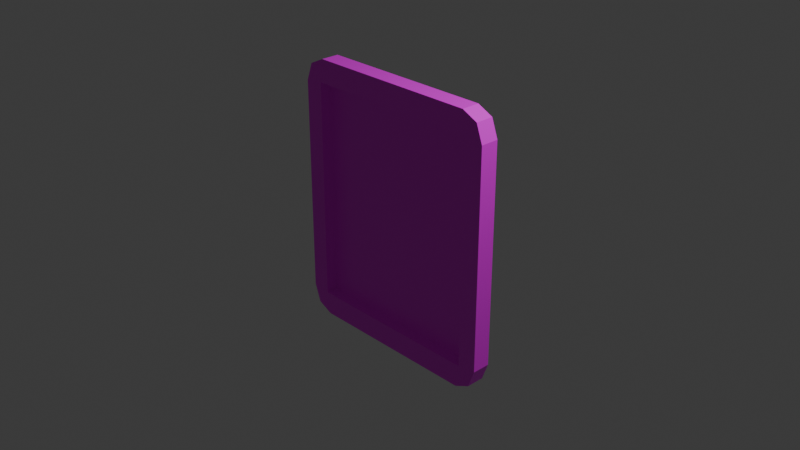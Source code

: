 # Source: Frame.blend  (saved by Blender 5.0.119; exported with 4.5.12 LTS)
import bpy
from mathutils import Matrix  # noqa: F401  (used for matrix-valued properties, if any)

bpy.ops.wm.read_factory_settings(use_empty=True)
scene = bpy.context.scene
scene.name = 'Scene'

# ---- collections
col_collection = bpy.data.collections.new('Collection'); scene.collection.children.link(col_collection)

# ---- images (referenced by path relative to the original .blend; pixels are not part of the script)
import os
ASSET_DIR = os.environ.get("B2B_ASSET_DIR", "")  # directory of the original .blend (textures are referenced by path, not embedded)
HERE = os.path.dirname(os.path.abspath(__file__))  # packed textures are extracted next to this script under _unpacked/

def load_image(name, relpath, width, height, colorspace="sRGB"):
    """Load a texture the original file referenced (path relative to the .blend, or extracted next to this script)."""
    p = next((c for c in (os.path.join(HERE, relpath), os.path.join(ASSET_DIR, relpath)) if relpath and os.path.exists(c)), "")
    if p:
        img = bpy.data.images.load(p, check_existing=True)
        img.name = name
    else:  # same state as the original file: an image datablock whose file is absent (Cycles renders it pink)
        img = bpy.data.images.new(name, width, height)
        img.source = "FILE"
        img.filepath = "//" + (relpath or name)
    img.colorspace_settings.name = colorspace
    return img
img_frametexture_png = load_image('FrameTexture.png', 'FrameTexture.png', 1024, 1024, 'sRGB')

# ---- materials (node trees are filled in below, after node groups)
mat_material_001 = bpy.data.materials.new('Material.001')

# ---- material node trees
mat_material_001.use_nodes = True; mat_material_001.node_tree.nodes.clear()
_N = mat_material_001.node_tree.nodes; _L = mat_material_001.node_tree.links
n0 = _N.new('ShaderNodeBsdfPrincipled'); n0.name = 'Principled BSDF'; n0.location = (-200, 100)
n1 = _N.new('ShaderNodeOutputMaterial'); n1.name = 'Material Output'; n1.location = (200, 100)
n2 = _N.new('ShaderNodeTexImage'); n2.name = 'Image Texture'; n2.location = (-547, 93)
n2.image = img_frametexture_png
_L.new(n0.outputs[0], n1.inputs[0])
_L.new(n2.outputs[0], n0.inputs[0])
n1.is_active_output = True

# ---- world
world_world = bpy.data.worlds.new('World'); scene.world = world_world
world_world.use_nodes = True; world_world.node_tree.nodes.clear()
_N = world_world.node_tree.nodes; _L = world_world.node_tree.links
n0 = _N.new('ShaderNodeOutputWorld'); n0.name = 'World Output'; n0.location = (200, 100)
n1 = _N.new('ShaderNodeBackground'); n1.name = 'Background'; n1.location = (-200, 100)
n1.inputs[0].default_value = (0.05088, 0.05088, 0.05088, 1.0)
_L.new(n1.outputs[0], n0.inputs[0])
n0.is_active_output = True
world_world.color = (0.05088, 0.05088, 0.05088)
world_world.sun_shadow_jitter_overblur = 0.0

# ---- cameras
cam_camera = bpy.data.cameras.new('Camera')
cam_camera.clip_end = 100.0
cam_camera.ortho_scale = 7.314

# ---- lights
light_light = bpy.data.lights.new('Light', 'POINT')
light_light.energy = 1000.0
light_light.shadow_soft_size = 0.1

# ---- meshes
me_plane = bpy.data.meshes.new('Plane')
me_plane.from_pydata([(-0.6761, 0.7646, 0.004566), (-0.6761, -0.7646, 0.004566), (0.7612, -0.7646, 0.004566), (0.7612, 0.7646, 0.004566), (-0.6761, 0.7646, 0.1126), (-0.6761, -0.7646, 0.1126), (0.7612, -0.7646, 0.1126), (0.7612, 0.7646, 0.1126), (-0.6503, -0.9221, -0.05163), (-0.8241, -0.7483, -0.05163), (-0.7732, -0.8712, -0.05163), (0.9093, -0.7483, -0.05163), (0.7355, -0.9221, -0.05163), (0.8584, -0.8712, -0.05163), (-0.8241, 0.7483, -0.05163), (-0.6503, 0.9221, -0.05163), (-0.7732, 0.8712, -0.05163), (0.7355, 0.9221, -0.05163), (0.9093, 0.7483, -0.05163), (0.8584, 0.8712, -0.05163), (-0.6503, 0.9221, 0.1126), (-0.8241, 0.7483, 0.1126), (-0.7732, 0.8712, 0.1126), (-0.8241, -0.7483, 0.1126), (-0.6503, -0.9221, 0.1126), (-0.7732, -0.8712, 0.1126), (0.7355, -0.9221, 0.1126), (0.9093, -0.7483, 0.1126), (0.8584, -0.8712, 0.1126), (0.9093, 0.7483, 0.1126), (0.7355, 0.9221, 0.1126), (0.8584, 0.8712, 0.1126), (0.7355, 0.7483, -0.05163), (-0.6503, 0.7483, -0.05163), (0.7355, -0.7483, -0.05163), (-0.6503, -0.7483, -0.05163)], [], [(1, 2, 3, 0), (1, 0, 4, 5), (3, 2, 6, 7), (0, 3, 7, 4), (2, 1, 5, 6), (20, 22, 4), (22, 21, 4), (23, 25, 5), (25, 24, 5), (26, 28, 6), (28, 27, 6), (29, 31, 7), (31, 30, 7), (14, 21, 22, 16), (16, 22, 20, 15), (29, 18, 19, 31), (31, 19, 17, 30), (11, 27, 28, 13), (13, 28, 26, 12), (23, 9, 10, 25), (25, 10, 8, 24), (14, 9, 23, 21), (8, 12, 26, 24), (11, 18, 29, 27), (17, 15, 20, 30), (5, 4, 21, 23), (4, 7, 30, 20), (6, 5, 24, 26), (7, 6, 27, 29), (16, 15, 33, 14), (12, 34, 11, 13), (8, 35, 34, 12), (32, 33, 15, 17), (18, 32, 17, 19), (14, 33, 35, 9), (34, 35, 33, 32), (9, 35, 8, 10), (11, 34, 32, 18)])
_uv = me_plane.uv_layers.new(name='UVMap')
_uv.uv.foreach_set('vector', [0.2727, 0.2897, 0.6612, 0.2928, 0.674, 0.7117, 0.2855, 0.7086, 0.2727, 0.2897, 0.2855, 0.7086, 0.284, 0.7087, 0.2694, 0.2882, 0.674, 0.7117, 0.6612, 0.2928, 0.6627, 0.2927, 0.6773, 0.7132, 0.2855, 0.7086, 0.674, 0.7117, 0.6773, 0.7132, 0.284, 0.7087, 0.6612, 0.2928, 0.2727, 0.2897, 0.2694, 0.2882, 0.6627, 0.2927, 0.2516, 0.879, 0.2076, 0.8587, 0.2134, 0.7913, 0.2076, 0.8587, 0.1676, 0.819, 0.2134, 0.7913, 0.1658, 0.2203, 0.1921, 0.1483, 0.2165, 0.1883, 0.1921, 0.1483, 0.2361, 0.1475, 0.2165, 0.1883, 0.7384, 0.1125, 0.8058, 0.1152, 0.7518, 0.1785, 0.8058, 0.1152, 0.8006, 0.1818, 0.7518, 0.1785, 0.8223, 0.7756, 0.8373, 0.8539, 0.7487, 0.7913, 0.8373, 0.8539, 0.7601, 0.8449, 0.7487, 0.7913, 0.7354, 0.7349, 0.7912, 0.7349, 0.7912, 0.78, 0.7354, 0.78, 0.2676, 0.8496, 0.2676, 0.7996, 0.3082, 0.7996, 0.3082, 0.8496, 0.737, 0.7253, 0.7896, 0.7253, 0.7896, 0.7679, 0.737, 0.7679, 0.7709, 0.7996, 0.7709, 0.8496, 0.7304, 0.8496, 0.7304, 0.7996, 0.7896, 0.2462, 0.737, 0.2462, 0.737, 0.2036, 0.7896, 0.2036, 0.2676, 0.8513, 0.2676, 0.8012, 0.3082, 0.8012, 0.3082, 0.8513, 0.7912, 0.2267, 0.7354, 0.2267, 0.7354, 0.1815, 0.7912, 0.1815, 0.7709, 0.8012, 0.7709, 0.8513, 0.7304, 0.8513, 0.7304, 0.8012, 0.7354, 0.7349, 0.7354, 0.2267, 0.7912, 0.2267, 0.7912, 0.7349, 0.7304, 0.8513, 0.3082, 0.8513, 0.3082, 0.8012, 0.7304, 0.8012, 0.7896, 0.2462, 0.7896, 0.7253, 0.737, 0.7253, 0.737, 0.2462, 0.7304, 0.8496, 0.3082, 0.8496, 0.3082, 0.7996, 0.7304, 0.7996, 0.2442, 0.2531, 0.2134, 0.7913, 0.1676, 0.819, 0.1658, 0.2203, 0.226, 0.7792, 0.7487, 0.7913, 0.7601, 0.8449, 0.2516, 0.879, 0.7098, 0.185, 0.2165, 0.1883, 0.2361, 0.1475, 0.7384, 0.1125, 0.7124, 0.7553, 0.7518, 0.1785, 0.8006, 0.1818, 0.8223, 0.7756, 0.786, 0.8081, 0.743, 0.8294, 0.74, 0.7635, 0.802, 0.7606, 0.2157, 0.1524, 0.2188, 0.2184, 0.1567, 0.2213, 0.1727, 0.1738, 0.7105, 0.1295, 0.7136, 0.1954, 0.2188, 0.2184, 0.2157, 0.1524, 0.2452, 0.7864, 0.74, 0.7635, 0.743, 0.8294, 0.2482, 0.8524, 0.1831, 0.7893, 0.2452, 0.7864, 0.2482, 0.8524, 0.2034, 0.8351, 0.802, 0.7606, 0.74, 0.7635, 0.7136, 0.1954, 0.7757, 0.1926, 0.9541, 0.416, 0.8806, 0.416, 0.8806, 0.3366, 0.9541, 0.3366, 0.7757, 0.1926, 0.7136, 0.1954, 0.7105, 0.1295, 0.7553, 0.1467, 0.1567, 0.2213, 0.2188, 0.2184, 0.2452, 0.7864, 0.1831, 0.7893])
me_plane.materials.append(mat_material_001)
me_plane.update()

# ---- objects
ob_light = bpy.data.objects.new('Light', light_light)
ob_camera = bpy.data.objects.new('Camera', cam_camera)
ob_frame = bpy.data.objects.new('Frame', me_plane)

# ---- transforms, parenting, visibility, modifiers, constraints
ob_light.location = (4.076, 1.005, 5.904)
ob_light.rotation_euler = (0.6503, 0.05522, 1.866)
ob_light.lock_rotations_4d = False
ob_light.empty_display_type = 'ARROWS'
ob_light.color = (0.0, 0.0, 0.0, 0.0)
ob_light.lineart.crease_threshold = 0.0
ob_camera.location = (7.359, -6.926, 4.958)
ob_camera.rotation_euler = (1.109, 0.0, 0.8149)
ob_camera.lock_rotations_4d = False
ob_camera.empty_display_type = 'ARROWS'
ob_camera.color = (0.0, 0.0, 0.0, 0.0)
ob_camera.display_type = 'WIRE'
ob_camera.lineart.crease_threshold = 0.0
ob_frame.location = (-0.063, 0.0, 0.0)
ob_frame.rotation_euler = (1.571, -0.0, -0.0)
ob_frame.scale = (1.409, 1.607, 1.233)

# ---- collection membership
col_collection.objects.link(ob_light)
col_collection.objects.link(ob_camera)
col_collection.objects.link(ob_frame)

# ---- scene / render settings (as saved in the file)
scene.camera = ob_camera
scene.frame_start = 1; scene.frame_end = 250; scene.frame_set(1)
scene.render.engine = 'BLENDER_EEVEE_NEXT'
scene.render.bake_bias = 0.0
scene.render.bake_samples = 0
scene.cycles.sampling_pattern = 'TABULATED_SOBOL'
scene.eevee.use_volume_custom_range = False
bpy.context.view_layer.update()
